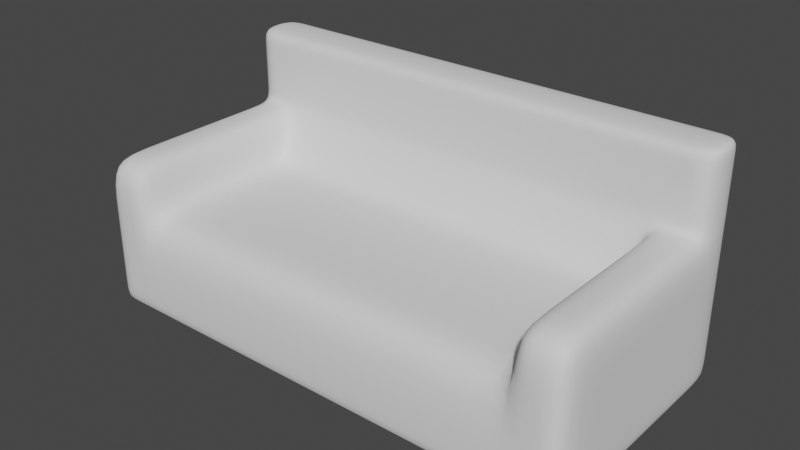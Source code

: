 # Source: couch.blend  (saved by Blender 3.0.42; exported with 4.5.12 LTS)
import bpy
from mathutils import Matrix  # noqa: F401  (used for matrix-valued properties, if any)

bpy.ops.wm.read_factory_settings(use_empty=True)
scene = bpy.context.scene
scene.name = 'Scene'

# ---- collections
col_collection = bpy.data.collections.new('Collection'); scene.collection.children.link(col_collection)

# ---- world
world_world = bpy.data.worlds.new('World'); scene.world = world_world
world_world.use_nodes = True; world_world.node_tree.nodes.clear()
_N = world_world.node_tree.nodes; _L = world_world.node_tree.links
n0 = _N.new('ShaderNodeOutputWorld'); n0.name = 'World Output'; n0.location = (300, 300)
n1 = _N.new('ShaderNodeBackground'); n1.name = 'Background'; n1.location = (10, 300)
n1.inputs[0].default_value = (0.05088, 0.05088, 0.05088, 1.0)
_L.new(n1.outputs[0], n0.inputs[0])
n0.is_active_output = True
world_world.color = (0.05088, 0.05088, 0.05088)
world_world.use_sun_shadow = False
world_world.sun_shadow_jitter_overblur = 0.0

# ---- meshes
me_cube_001 = bpy.data.meshes.new('Cube.001')
me_cube_001.from_pydata([(-1.0, -0.5, -0.5), (1.0, -0.5, 0.1), (-1.0, 0.5, -0.5), (-1.0, 0.5, 0.4), (1.0, -0.5, -0.5), (1.0, 0.3, -0.1), (1.0, 0.5, -0.5), (1.0, 0.5, 0.4), (-1.0, 0.3, -0.5), (-1.0, 0.3, 0.4), (1.0, 0.3, -0.5), (1.0, 0.3, 0.4), (-1.0, -0.5, -0.1), (-1.0, 0.5, -0.1), (1.0, 0.5, -0.1), (1.0, -0.5, -0.1), (-1.0, 0.3, -0.1), (-0.8, 0.5, -0.5), (-0.8, 0.5, 0.4), (-0.8, -0.5, -0.5), (-0.8, 0.2, -0.1), (-0.8, 0.3, 0.4), (-0.8, 0.3, -0.5), (-0.8, -0.5, -0.1), (-0.8, 0.5, -0.1), (0.8, 0.5, 0.4), (0.8, -0.5, -0.5), (0.8, 0.3, 0.4), (0.8, 0.5, -0.1), (0.8, 0.5, -0.5), (0.8, 0.2, -0.1), (0.8, 0.3, -0.5), (0.8, -0.5, -0.1), (-1.0, -0.5, 0.1), (-0.8, -0.5, 0.1), (0.8, -0.5, 0.1), (1.0, 0.3, 0.1), (-1.0, 0.5, 0.1), (1.0, 0.5, 0.1), (-1.0, 0.3, 0.1), (-0.8, 0.3, 0.1), (-0.8, 0.5, 0.1), (0.8, 0.3, 0.1), (0.8, 0.5, 0.1), (-1.0, -0.32, -0.5), (1.0, -0.32, -0.5), (1.0, -0.32, -0.1), (-1.0, -0.32, -0.1), (-0.8, -0.32, -0.5), (-0.8, -0.32, -0.1), (0.8, -0.32, -0.1), (0.8, -0.32, -0.5), (0.8, -0.32, 0.1), (-0.8, -0.32, 0.1), (-1.0, -0.32, 0.1), (1.0, -0.32, 0.1), (1.0, 0.3, 0.36), (-1.0, 0.5, 0.36), (1.0, 0.5, 0.36), (-1.0, 0.3, 0.36), (-0.8, 0.3, 0.36), (-0.8, 0.5, 0.36), (0.8, 0.3, 0.36), (0.8, 0.5, 0.36), (1.0, 0.3, 0.136), (-1.0, 0.5, 0.136), (1.0, 0.5, 0.136), (-1.0, 0.3, 0.136), (-0.8, 0.3, 0.136), (-0.8, 0.5, 0.136), (0.8, 0.3, 0.136), (0.8, 0.5, 0.136), (1.0, 0.228, -0.5), (-1.0, 0.228, -0.1), (-1.0, 0.228, 0.1), (-1.0, 0.228, -0.5), (1.0, 0.228, -0.1), (-0.8, 0.228, -0.5), (-0.8, 0.128, -0.1), (0.8, 0.128, -0.1), (0.8, 0.228, -0.5), (0.8, 0.228, 0.1), (-0.8, 0.228, 0.1), (1.0, 0.228, 0.1), (-0.72, 0.5, -0.5), (-0.72, 0.2, -0.1), (-0.72, 0.3, -0.5), (-0.72, -0.5, -0.1), (-0.72, 0.5, 0.4), (-0.72, -0.5, -0.5), (-0.72, 0.3, 0.4), (-0.72, 0.5, -0.1), (-0.72, 0.5, 0.1), (-0.72, 0.3, 0.1), (-0.72, -0.32, -0.5), (-0.72, -0.32, -0.1), (-0.72, 0.3, 0.36), (-0.72, 0.5, 0.36), (-0.72, 0.5, 0.136), (-0.72, 0.3, 0.136), (-0.72, 0.228, -0.5), (-0.72, 0.128, -0.1), (0.724, 0.5, 0.4), (0.724, -0.5, -0.5), (0.724, 0.3, 0.4), (0.724, 0.5, -0.1), (0.724, 0.5, 0.1), (0.724, 0.3, 0.1), (0.724, 0.3, 0.36), (0.724, 0.5, 0.36), (0.724, 0.5, 0.136), (0.724, 0.3, 0.136), (0.724, 0.5, -0.5), (0.724, 0.2, -0.1), (0.724, 0.3, -0.5), (0.724, -0.5, -0.1), (0.724, -0.32, -0.5), (0.724, -0.32, -0.1), (0.724, 0.228, -0.5), (0.724, 0.128, -0.1), (-1.0, 0.5, -0.46), (1.0, 0.5, -0.46), (1.0, -0.5, -0.46), (-1.0, 0.3, -0.46), (-1.0, -0.5, -0.46), (-0.8, 0.5, -0.46), (-0.8, -0.5, -0.46), (0.8, -0.5, -0.46), (0.8, 0.5, -0.46), (1.0, 0.3, -0.46), (1.0, -0.32, -0.46), (-1.0, -0.32, -0.46), (1.0, 0.228, -0.46), (-1.0, 0.228, -0.46), (-0.72, 0.5, -0.46), (-0.72, -0.5, -0.46), (0.724, -0.5, -0.46), (0.724, 0.5, -0.46), (-0.9, 0.5, -0.5), (-0.9, 0.3, -0.5), (-0.9, -0.5, -0.1), (-0.9, -0.5, 0.1), (-0.9, 0.5, 0.4), (-0.9, -0.5, -0.5), (-0.9, 0.3, 0.4), (-0.9, 0.5, -0.1), (-0.9, 0.5, 0.1), (-0.9, 0.3, 0.1), (-0.9, -0.32, 0.1), (-0.9, -0.32, -0.5), (-0.9, 0.3, 0.36), (-0.9, 0.5, 0.36), (-0.9, 0.5, 0.136), (-0.9, 0.3, 0.136), (-0.9, 0.228, -0.5), (-0.9, 0.228, 0.1), (-0.9, 0.5, -0.46), (-0.9, -0.5, -0.46), (0.9, 0.5, 0.4), (0.9, -0.5, -0.5), (0.9, 0.3, 0.4), (0.9, -0.5, 0.1), (0.9, 0.5, -0.1), (0.9, 0.5, -0.5), (0.9, 0.3, -0.5), (0.9, -0.5, -0.1), (0.9, 0.3, 0.1), (0.9, 0.5, 0.1), (0.9, -0.32, 0.1), (0.9, -0.32, -0.5), (0.9, 0.3, 0.36), (0.9, 0.5, 0.36), (0.9, 0.5, 0.136), (0.9, 0.3, 0.136), (0.9, 0.228, -0.5), (0.9, 0.228, 0.1), (0.9, -0.5, -0.46), (0.9, 0.5, -0.46)], [], [(59, 9, 3, 57), (171, 158, 7, 58), (169, 45, 4, 159), (142, 3, 9, 144), (163, 6, 10, 164), (58, 7, 11, 56), (165, 15, 1, 161), (133, 73, 16, 123), (121, 14, 5, 129), (157, 140, 12, 124), (130, 46, 15, 122), (177, 162, 14, 121), (123, 16, 13, 120), (156, 145, 24, 125), (135, 87, 23, 126), (138, 17, 22, 139), (88, 18, 21, 90), (93, 40, 20, 85), (149, 48, 19, 143), (101, 85, 20, 78), (151, 142, 18, 61), (78, 20, 40, 82), (158, 25, 27, 160), (176, 165, 32, 127), (137, 105, 28, 128), (112, 29, 31, 114), (116, 51, 26, 103), (109, 102, 25, 63), (175, 166, 42, 81), (155, 147, 39, 74), (50, 32, 35, 52), (76, 5, 36, 83), (140, 23, 34, 141), (47, 12, 33, 54), (105, 106, 43, 28), (173, 70, 42, 166), (145, 146, 41, 24), (99, 68, 40, 93), (14, 38, 36, 5), (153, 67, 39, 147), (162, 167, 38, 14), (16, 39, 37, 13), (73, 47, 54, 74), (15, 46, 55, 1), (79, 50, 52, 81), (141, 148, 54, 33), (161, 168, 52, 35), (118, 80, 51, 116), (23, 49, 53, 34), (87, 95, 49, 23), (154, 77, 48, 149), (132, 76, 46, 130), (124, 12, 47, 131), (174, 72, 45, 169), (144, 9, 59, 150), (90, 21, 60, 96), (160, 27, 62, 170), (110, 109, 63, 71), (152, 151, 61, 69), (66, 58, 56, 64), (172, 171, 58, 66), (67, 59, 57, 65), (39, 67, 65, 37), (167, 172, 66, 38), (38, 66, 64, 36), (146, 152, 69, 41), (106, 110, 71, 43), (150, 59, 67, 153), (96, 60, 68, 99), (170, 62, 70, 173), (164, 10, 72, 174), (129, 5, 76, 132), (139, 22, 77, 154), (114, 31, 80, 118), (30, 79, 81, 42), (16, 73, 74, 39), (46, 76, 83, 55), (148, 155, 74, 54), (168, 175, 81, 52), (49, 78, 82, 53), (95, 101, 78, 49), (131, 47, 73, 133), (117, 119, 101, 95), (22, 86, 100, 77), (108, 96, 99, 111), (41, 69, 98, 92), (69, 61, 97, 98), (104, 90, 96, 108), (115, 117, 95, 87), (77, 100, 94, 48), (111, 99, 93, 107), (24, 41, 92, 91), (61, 18, 88, 97), (48, 94, 89, 19), (17, 84, 86, 22), (125, 24, 91, 134), (119, 113, 85, 101), (107, 93, 85, 113), (102, 88, 90, 104), (136, 115, 87, 135), (127, 32, 115, 136), (25, 102, 104, 27), (42, 107, 113, 30), (79, 30, 113, 119), (70, 111, 107, 42), (32, 50, 117, 115), (27, 104, 108, 62), (62, 108, 111, 70), (50, 79, 119, 117), (86, 114, 118, 100), (92, 98, 110, 106), (98, 97, 109, 110), (100, 118, 116, 94), (91, 92, 106, 105), (97, 88, 102, 109), (94, 116, 103, 89), (84, 112, 114, 86), (134, 91, 105, 137), (84, 134, 137, 112), (26, 127, 136, 103), (103, 136, 135, 89), (17, 125, 134, 84), (44, 131, 133, 75), (10, 129, 132, 72), (0, 124, 131, 44), (72, 132, 130, 45), (112, 137, 128, 29), (159, 176, 127, 26), (89, 135, 126, 19), (138, 156, 125, 17), (8, 123, 120, 2), (163, 177, 121, 6), (45, 130, 122, 4), (143, 157, 124, 0), (6, 121, 129, 10), (75, 133, 123, 8), (19, 126, 157, 143), (2, 120, 156, 138), (53, 82, 155, 148), (8, 139, 154, 75), (60, 150, 153, 68), (37, 65, 152, 146), (65, 57, 151, 152), (21, 144, 150, 60), (75, 154, 149, 44), (34, 53, 148, 141), (68, 153, 147, 40), (13, 37, 146, 145), (12, 140, 141, 33), (82, 40, 147, 155), (57, 3, 142, 151), (44, 149, 143, 0), (2, 138, 139, 8), (120, 13, 145, 156), (126, 23, 140, 157), (18, 142, 144, 21), (29, 128, 177, 163), (4, 122, 176, 159), (55, 83, 175, 168), (31, 164, 174, 80), (56, 170, 173, 64), (43, 71, 172, 167), (71, 63, 171, 172), (11, 160, 170, 56), (80, 174, 169, 51), (1, 55, 168, 161), (28, 43, 167, 162), (64, 173, 166, 36), (83, 36, 166, 175), (122, 15, 165, 176), (7, 158, 160, 11), (128, 28, 162, 177), (32, 165, 161, 35), (29, 163, 164, 31), (51, 169, 159, 26), (63, 25, 158, 171)])
me_cube_001.polygons.foreach_set('use_smooth', [True] * 176)
_uv = me_cube_001.uv_layers.new(name='UVMap')
_uv.uv.foreach_set('vector', [0.6175, 0.25, 0.625, 0.25, 0.625, 0.25, 0.6175, 0.25, 0.6175, 0.5, 0.625, 0.5, 0.625, 0.5, 0.6175, 0.5, 0.375, 0.725, 0.375, 0.725, 0.375, 0.75, 0.375, 0.75, 0.875, 0.5, 0.875, 0.5, 0.875, 0.5, 0.875, 0.5, 0.375, 0.5, 0.375, 0.5, 0.375, 0.5, 0.375, 0.5, 0.6175, 0.5, 0.625, 0.5, 0.625, 0.5, 0.6175, 0.5, 0.5, 0.75, 0.5, 0.75, 0.5, 0.75, 0.5, 0.75, 0.3875, 0.2275, 0.5, 0.2275, 0.5, 0.25, 0.3875, 0.25, 0.3875, 0.5, 0.5, 0.5, 0.5, 0.5, 0.3875, 0.5, 0.3875, 1.0, 0.5, 1.0, 0.5, 1.0, 0.3875, 1.0, 0.3875, 0.725, 0.5, 0.725, 0.5, 0.75, 0.3875, 0.75, 0.3875, 0.5, 0.5, 0.5, 0.5, 0.5, 0.3875, 0.5, 0.3875, 0.25, 0.5, 0.25, 0.5, 0.25, 0.3875, 0.25, 0.3875, 0.25, 0.5, 0.25, 0.5, 0.25, 0.3875, 0.25, 0.3875, 0.9875, 0.5, 0.9875, 0.5, 1.0, 0.3875, 1.0, 0.125, 0.5, 0.125, 0.5, 0.125, 0.5, 0.125, 0.5, 0.8625, 0.5, 0.875, 0.5, 0.875, 0.5, 0.8625, 0.5, 0.8625, 0.65, 0.875, 0.65, 0.875, 0.75, 0.8625, 0.75, 0.125, 0.725, 0.125, 0.725, 0.125, 0.75, 0.125, 0.75, 0.6137, 0.9875, 0.625, 0.9875, 0.625, 1.0, 0.6137, 1.0, 0.6175, 0.25, 0.625, 0.25, 0.625, 0.25, 0.6175, 0.25, 0.6137, 1.0, 0.625, 1.0, 0.625, 1.0, 0.6137, 1.0, 0.625, 0.5, 0.625, 0.5, 0.625, 0.5, 0.625, 0.5, 0.3875, 0.75, 0.5, 0.75, 0.5, 0.75, 0.3875, 0.75, 0.3875, 0.4881, 0.5, 0.4881, 0.5, 0.5, 0.3875, 0.5, 0.3631, 0.5, 0.375, 0.5, 0.375, 0.5, 0.3631, 0.5, 0.3631, 0.725, 0.375, 0.725, 0.375, 0.75, 0.3631, 0.75, 0.6175, 0.4881, 0.625, 0.4881, 0.625, 0.5, 0.6175, 0.5, 0.6137, 0.75, 0.625, 0.75, 0.625, 0.75, 0.6137, 0.75, 0.6137, 1.0, 0.625, 1.0, 0.625, 1.0, 0.6137, 1.0, 0.5125, 0.75, 0.5, 0.75, 0.5, 0.75, 0.5125, 0.75, 0.5, 0.5225, 0.5, 0.5, 0.5, 0.5, 0.5, 0.5225, 0.5, 1.0, 0.5, 1.0, 0.5, 1.0, 0.5, 1.0, 0.5, 0.025, 0.5, 0.0, 0.5, 0.0, 0.5, 0.025, 0.5, 0.4881, 0.55, 0.4881, 0.55, 0.5, 0.5, 0.5, 0.625, 0.6365, 0.625, 0.6365, 0.625, 0.65, 0.625, 0.65, 0.5, 0.25, 0.55, 0.25, 0.55, 0.25, 0.5, 0.25, 0.8625, 0.6365, 0.875, 0.6365, 0.875, 0.65, 0.8625, 0.65, 0.5, 0.5, 0.55, 0.5, 0.55, 0.5, 0.5, 0.5, 0.875, 0.6365, 0.875, 0.6365, 0.875, 0.65, 0.875, 0.65, 0.5, 0.5, 0.55, 0.5, 0.55, 0.5, 0.5, 0.5, 0.5, 0.25, 0.55, 0.25, 0.55, 0.25, 0.5, 0.25, 0.5, 0.2275, 0.5, 0.025, 0.5, 0.025, 0.5, 0.2275, 0.5, 0.75, 0.5, 0.725, 0.5, 0.725, 0.5, 0.75, 0.6137, 0.75, 0.5125, 0.75, 0.5125, 0.75, 0.6137, 0.75, 0.5, 1.0, 0.5125, 1.0, 0.5125, 1.0, 0.5, 1.0, 0.5, 0.75, 0.5125, 0.75, 0.5125, 0.75, 0.5, 0.75, 0.3631, 0.5225, 0.375, 0.5225, 0.375, 0.725, 0.3631, 0.725, 0.5, 1.0, 0.5125, 1.0, 0.5125, 1.0, 0.5, 1.0, 0.5, 0.9875, 0.5125, 0.9875, 0.5125, 1.0, 0.5, 1.0, 0.125, 0.5225, 0.125, 0.5225, 0.125, 0.725, 0.125, 0.725, 0.3875, 0.5225, 0.5, 0.5225, 0.5, 0.725, 0.3875, 0.725, 0.3875, 0.0, 0.5, 0.0, 0.5, 0.025, 0.3875, 0.025, 0.375, 0.5225, 0.375, 0.5225, 0.375, 0.725, 0.375, 0.725, 0.875, 0.5, 0.875, 0.5, 0.875, 0.515, 0.875, 0.515, 0.8625, 0.5, 0.875, 0.5, 0.875, 0.515, 0.8625, 0.515, 0.625, 0.5, 0.625, 0.5, 0.625, 0.515, 0.625, 0.515, 0.5568, 0.4881, 0.6175, 0.4881, 0.6175, 0.5, 0.5568, 0.5, 0.5568, 0.25, 0.6175, 0.25, 0.6175, 0.25, 0.5568, 0.25, 0.5568, 0.5, 0.6175, 0.5, 0.6175, 0.5, 0.5567, 0.5, 0.5568, 0.5, 0.6175, 0.5, 0.6175, 0.5, 0.5568, 0.5, 0.5568, 0.25, 0.6175, 0.25, 0.6175, 0.25, 0.5568, 0.25, 0.55, 0.25, 0.5568, 0.25, 0.5568, 0.25, 0.55, 0.25, 0.55, 0.5, 0.5568, 0.5, 0.5568, 0.5, 0.55, 0.5, 0.55, 0.5, 0.5568, 0.5, 0.5567, 0.5, 0.55, 0.5, 0.55, 0.25, 0.5568, 0.25, 0.5568, 0.25, 0.55, 0.25, 0.55, 0.4881, 0.5568, 0.4881, 0.5568, 0.5, 0.55, 0.5, 0.875, 0.515, 0.875, 0.515, 0.875, 0.6365, 0.875, 0.6365, 0.8625, 0.515, 0.875, 0.515, 0.875, 0.6365, 0.8625, 0.6365, 0.625, 0.515, 0.625, 0.515, 0.625, 0.6365, 0.625, 0.6365, 0.375, 0.5, 0.375, 0.5, 0.375, 0.5225, 0.375, 0.5225, 0.3875, 0.5, 0.5, 0.5, 0.5, 0.5225, 0.3875, 0.5225, 0.125, 0.5, 0.125, 0.5, 0.125, 0.5225, 0.125, 0.5225, 0.3631, 0.5, 0.375, 0.5, 0.375, 0.5225, 0.3631, 0.5225, 0.625, 0.75, 0.6137, 0.75, 0.6137, 0.75, 0.625, 0.75, 0.5, 0.25, 0.5, 0.2275, 0.5, 0.2275, 0.5, 0.25, 0.5, 0.725, 0.5, 0.5225, 0.5, 0.5225, 0.5, 0.725, 0.5125, 1.0, 0.6137, 1.0, 0.6137, 1.0, 0.5125, 1.0, 0.5125, 0.75, 0.6137, 0.75, 0.6137, 0.75, 0.5125, 0.75, 0.5125, 1.0, 0.6137, 1.0, 0.6137, 1.0, 0.5125, 1.0, 0.5125, 0.9875, 0.6137, 0.9875, 0.6137, 1.0, 0.5125, 1.0, 0.3875, 0.025, 0.5, 0.025, 0.5, 0.2275, 0.3875, 0.2275, 0.5125, 0.7619, 0.6137, 0.7619, 0.6137, 0.9875, 0.5125, 0.9875, 0.125, 0.5, 0.1375, 0.5, 0.1375, 0.5225, 0.125, 0.5225, 0.6369, 0.515, 0.8625, 0.515, 0.8625, 0.6365, 0.6369, 0.6365, 0.55, 0.25, 0.5568, 0.25, 0.5568, 0.2625, 0.55, 0.2625, 0.5568, 0.25, 0.6175, 0.25, 0.6175, 0.2625, 0.5568, 0.2625, 0.6369, 0.5, 0.8625, 0.5, 0.8625, 0.515, 0.6369, 0.515, 0.5, 0.7619, 0.5125, 0.7619, 0.5125, 0.9875, 0.5, 0.9875, 0.125, 0.5225, 0.1375, 0.5225, 0.1375, 0.725, 0.125, 0.725, 0.6369, 0.6365, 0.8625, 0.6365, 0.8625, 0.65, 0.6369, 0.65, 0.5, 0.25, 0.55, 0.25, 0.55, 0.2625, 0.5, 0.2625, 0.6175, 0.25, 0.625, 0.25, 0.625, 0.2625, 0.6175, 0.2625, 0.125, 0.725, 0.1375, 0.725, 0.1375, 0.75, 0.125, 0.75, 0.125, 0.5, 0.1375, 0.5, 0.1375, 0.5, 0.125, 0.5, 0.3875, 0.25, 0.5, 0.25, 0.5, 0.2625, 0.3875, 0.2625, 0.6137, 0.7619, 0.625, 0.7619, 0.625, 0.9875, 0.6137, 0.9875, 0.6369, 0.65, 0.8625, 0.65, 0.8625, 0.75, 0.6369, 0.75, 0.6369, 0.5, 0.8625, 0.5, 0.8625, 0.5, 0.6369, 0.5, 0.3875, 0.7619, 0.5, 0.7619, 0.5, 0.9875, 0.3875, 0.9875, 0.3875, 0.75, 0.5, 0.75, 0.5, 0.7619, 0.3875, 0.7619, 0.625, 0.5, 0.6369, 0.5, 0.6369, 0.5, 0.625, 0.5, 0.625, 0.65, 0.6369, 0.65, 0.6369, 0.75, 0.625, 0.75, 0.6137, 0.75, 0.625, 0.75, 0.625, 0.7619, 0.6137, 0.7619, 0.625, 0.6365, 0.6369, 0.6365, 0.6369, 0.65, 0.625, 0.65, 0.5, 0.75, 0.5125, 0.75, 0.5125, 0.7619, 0.5, 0.7619, 0.625, 0.5, 0.6369, 0.5, 0.6369, 0.515, 0.625, 0.515, 0.625, 0.515, 0.6369, 0.515, 0.6369, 0.6365, 0.625, 0.6365, 0.5125, 0.75, 0.6137, 0.75, 0.6137, 0.7619, 0.5125, 0.7619, 0.1375, 0.5, 0.3631, 0.5, 0.3631, 0.5225, 0.1375, 0.5225, 0.55, 0.2625, 0.5568, 0.2625, 0.5568, 0.4881, 0.55, 0.4881, 0.5568, 0.2625, 0.6175, 0.2625, 0.6175, 0.4881, 0.5568, 0.4881, 0.1375, 0.5225, 0.3631, 0.5225, 0.3631, 0.725, 0.1375, 0.725, 0.5, 0.2625, 0.55, 0.2625, 0.55, 0.4881, 0.5, 0.4881, 0.6175, 0.2625, 0.625, 0.2625, 0.625, 0.4881, 0.6175, 0.4881, 0.1375, 0.725, 0.3631, 0.725, 0.3631, 0.75, 0.1375, 0.75, 0.1375, 0.5, 0.3631, 0.5, 0.3631, 0.5, 0.1375, 0.5, 0.3875, 0.2625, 0.5, 0.2625, 0.5, 0.4881, 0.3875, 0.4881, 0.375, 0.2625, 0.3875, 0.2625, 0.3875, 0.4881, 0.375, 0.4881, 0.375, 0.75, 0.3875, 0.75, 0.3875, 0.7619, 0.375, 0.7619, 0.375, 0.7619, 0.3875, 0.7619, 0.3875, 0.9875, 0.375, 0.9875, 0.375, 0.25, 0.3875, 0.25, 0.3875, 0.2625, 0.375, 0.2625, 0.375, 0.025, 0.3875, 0.025, 0.3875, 0.2275, 0.375, 0.2275, 0.375, 0.5, 0.3875, 0.5, 0.3875, 0.5225, 0.375, 0.5225, 0.375, 0.0, 0.3875, 0.0, 0.3875, 0.025, 0.375, 0.025, 0.375, 0.5225, 0.3875, 0.5225, 0.3875, 0.725, 0.375, 0.725, 0.375, 0.4881, 0.3875, 0.4881, 0.3875, 0.5, 0.375, 0.5, 0.375, 0.75, 0.3875, 0.75, 0.3875, 0.75, 0.375, 0.75, 0.375, 0.9875, 0.3875, 0.9875, 0.3875, 1.0, 0.375, 1.0, 0.375, 0.25, 0.3875, 0.25, 0.3875, 0.25, 0.375, 0.25, 0.375, 0.25, 0.3875, 0.25, 0.3875, 0.25, 0.375, 0.25, 0.375, 0.5, 0.3875, 0.5, 0.3875, 0.5, 0.375, 0.5, 0.375, 0.725, 0.3875, 0.725, 0.3875, 0.75, 0.375, 0.75, 0.375, 1.0, 0.3875, 1.0, 0.3875, 1.0, 0.375, 1.0, 0.375, 0.5, 0.3875, 0.5, 0.3875, 0.5, 0.375, 0.5, 0.375, 0.2275, 0.3875, 0.2275, 0.3875, 0.25, 0.375, 0.25, 0.375, 1.0, 0.3875, 1.0, 0.3875, 1.0, 0.375, 1.0, 0.375, 0.25, 0.3875, 0.25, 0.3875, 0.25, 0.375, 0.25, 0.5125, 1.0, 0.6137, 1.0, 0.6137, 1.0, 0.5125, 1.0, 0.125, 0.5, 0.125, 0.5, 0.125, 0.5225, 0.125, 0.5225, 0.875, 0.515, 0.875, 0.515, 0.875, 0.6365, 0.875, 0.6365, 0.55, 0.25, 0.5568, 0.25, 0.5568, 0.25, 0.55, 0.25, 0.5568, 0.25, 0.6175, 0.25, 0.6175, 0.25, 0.5568, 0.25, 0.875, 0.5, 0.875, 0.5, 0.875, 0.515, 0.875, 0.515, 0.125, 0.5225, 0.125, 0.5225, 0.125, 0.725, 0.125, 0.725, 0.5, 1.0, 0.5125, 1.0, 0.5125, 1.0, 0.5, 1.0, 0.875, 0.6365, 0.875, 0.6365, 0.875, 0.65, 0.875, 0.65, 0.5, 0.25, 0.55, 0.25, 0.55, 0.25, 0.5, 0.25, 0.5, 1.0, 0.5, 1.0, 0.5, 1.0, 0.5, 1.0, 0.6137, 1.0, 0.625, 1.0, 0.625, 1.0, 0.6137, 1.0, 0.6175, 0.25, 0.625, 0.25, 0.625, 0.25, 0.6175, 0.25, 0.125, 0.725, 0.125, 0.725, 0.125, 0.75, 0.125, 0.75, 0.125, 0.5, 0.125, 0.5, 0.125, 0.5, 0.125, 0.5, 0.3875, 0.25, 0.5, 0.25, 0.5, 0.25, 0.3875, 0.25, 0.3875, 1.0, 0.5, 1.0, 0.5, 1.0, 0.3875, 1.0, 0.875, 0.5, 0.875, 0.5, 0.875, 0.5, 0.875, 0.5, 0.375, 0.5, 0.3875, 0.5, 0.3875, 0.5, 0.375, 0.5, 0.375, 0.75, 0.3875, 0.75, 0.3875, 0.75, 0.375, 0.75, 0.5125, 0.75, 0.6137, 0.75, 0.6137, 0.75, 0.5125, 0.75, 0.375, 0.5, 0.375, 0.5, 0.375, 0.5225, 0.375, 0.5225, 0.625, 0.515, 0.625, 0.515, 0.625, 0.6365, 0.625, 0.6365, 0.55, 0.5, 0.5568, 0.5, 0.5568, 0.5, 0.55, 0.5, 0.5568, 0.5, 0.6175, 0.5, 0.6175, 0.5, 0.5568, 0.5, 0.625, 0.5, 0.625, 0.5, 0.625, 0.515, 0.625, 0.515, 0.375, 0.5225, 0.375, 0.5225, 0.375, 0.725, 0.375, 0.725, 0.5, 0.75, 0.5125, 0.75, 0.5125, 0.75, 0.5, 0.75, 0.5, 0.5, 0.55, 0.5, 0.55, 0.5, 0.5, 0.5, 0.625, 0.6365, 0.625, 0.6365, 0.625, 0.65, 0.625, 0.65, 0.6137, 0.75, 0.625, 0.75, 0.625, 0.75, 0.6137, 0.75, 0.3875, 0.75, 0.5, 0.75, 0.5, 0.75, 0.3875, 0.75, 0.625, 0.5, 0.625, 0.5, 0.625, 0.5, 0.625, 0.5, 0.3875, 0.5, 0.5, 0.5, 0.5, 0.5, 0.3875, 0.5, 0.5, 0.75, 0.5, 0.75, 0.5, 0.75, 0.5, 0.75, 0.375, 0.5, 0.375, 0.5, 0.375, 0.5, 0.375, 0.5, 0.375, 0.725, 0.375, 0.725, 0.375, 0.75, 0.375, 0.75, 0.6175, 0.5, 0.625, 0.5, 0.625, 0.5, 0.6175, 0.5])
me_cube_001.use_remesh_fix_poles = True
me_cube_001.use_remesh_preserve_attributes = False
me_cube_001.update()

# ---- objects
ob_cube = bpy.data.objects.new('Cube', me_cube_001)

# ---- transforms, parenting, visibility, modifiers, constraints
ob_cube.location = (0.0, 0.0, 0.5)
_m = ob_cube.modifiers.new('Subdivision', 'SUBSURF')

# ---- collection membership
col_collection.objects.link(ob_cube)

# ---- scene / render settings (as saved in the file)
scene.frame_start = 1; scene.frame_end = 250; scene.frame_set(1)
scene.render.engine = 'BLENDER_EEVEE_NEXT'
scene.cycles.sampling_pattern = 'TABULATED_SOBOL'
scene.cycles.use_light_tree = False
scene.view_settings.view_transform = 'Filmic'
bpy.context.view_layer.update()

# ---- added for rendering (the .blend has no active camera and no usable light): camera, sun
cam_auto = bpy.data.cameras.new('AutoCamera')
cam_auto.lens = 50.0
cam_auto.sensor_width = 36.0
cam_auto.clip_end = 1000.0
ob_auto_camera = bpy.data.objects.new('AutoCamera', cam_auto)
scene.collection.objects.link(ob_auto_camera)
ob_auto_camera.location = (2.23016, -2.67619, 2.23412)
ob_auto_camera.rotation_euler = (1.09748, -7.21219e-08, 0.694738)
scene.camera = ob_auto_camera
light_auto_sun = bpy.data.lights.new('AutoSun', 'SUN')
light_auto_sun.energy = 3.0
light_auto_sun.angle = 0.0523599
ob_auto_sun = bpy.data.objects.new('AutoSun', light_auto_sun)
scene.collection.objects.link(ob_auto_sun)
ob_auto_sun.rotation_euler = (0.872665, 0.174533, 0.523599)
bpy.context.view_layer.update()
